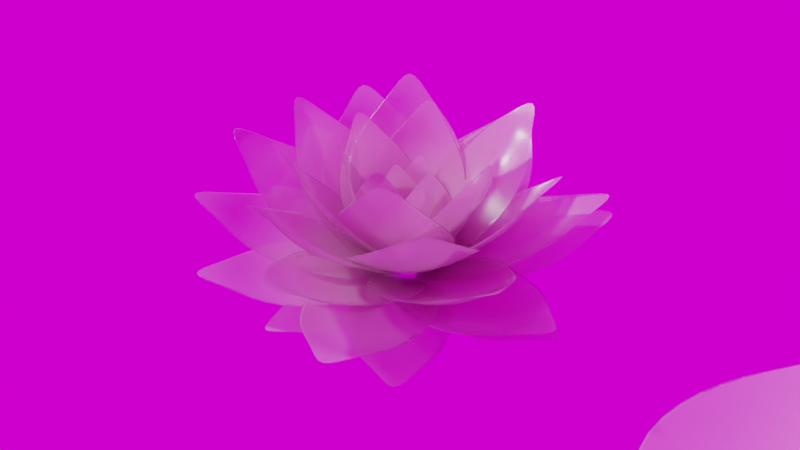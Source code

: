 # Source: blend.blend  (saved by Blender 3.1.7; exported with 4.5.12 LTS)
import bpy
from mathutils import Matrix  # noqa: F401  (used for matrix-valued properties, if any)

bpy.ops.wm.read_factory_settings(use_empty=True)
scene = bpy.context.scene
scene.name = 'Scene'

# ---- collections
col_collection = bpy.data.collections.new('Collection'); scene.collection.children.link(col_collection)

# ---- images (referenced by path relative to the original .blend; pixels are not part of the script)
import os
ASSET_DIR = os.environ.get("B2B_ASSET_DIR", "")  # directory of the original .blend (textures are referenced by path, not embedded)
HERE = os.path.dirname(os.path.abspath(__file__))  # packed textures are extracted next to this script under _unpacked/

def load_image(name, relpath, width, height, colorspace="sRGB"):
    """Load a texture the original file referenced (path relative to the .blend, or extracted next to this script)."""
    p = next((c for c in (os.path.join(HERE, relpath), os.path.join(ASSET_DIR, relpath)) if relpath and os.path.exists(c)), "")
    if p:
        img = bpy.data.images.load(p, check_existing=True)
        img.name = name
    else:  # same state as the original file: an image datablock whose file is absent (Cycles renders it pink)
        img = bpy.data.images.new(name, width, height)
        img.source = "FILE"
        img.filepath = "//" + (relpath or name)
    img.colorspace_settings.name = colorspace
    return img
img_lakeside_2k_hdr = load_image('lakeside_2k.hdr', 'texture/lakeside_2k.hdr', 1024, 1024, 'Linear Rec.709')

# ---- materials (node trees are filled in below, after node groups)
mat_x = bpy.data.materials.new('花')

# ---- node groups
ng_x = bpy.data.node_groups.new('花', 'GeometryNodeTree')
_s = ng_x.interface.new_socket(name='Geometry', in_out='OUTPUT', socket_type='NodeSocketGeometry')
_s = ng_x.interface.new_socket(name='Geometry', in_out='INPUT', socket_type='NodeSocketGeometry')
ng_x.is_modifier = True
# nodes of '花' reference scene objects; filled in after objects exist

# ---- material node trees
mat_x.use_nodes = True; mat_x.node_tree.nodes.clear()
_N = mat_x.node_tree.nodes; _L = mat_x.node_tree.links
n0 = _N.new('ShaderNodeOutputMaterial'); n0.name = 'Material Output'; n0.location = (300, 300)
n1 = _N.new('ShaderNodeBsdfTransparent'); n1.name = 'Transparent BSDF'; n1.location = (-66, 342)
n2 = _N.new('ShaderNodeMixShader'); n2.name = 'Mix Shader'; n2.location = (121, 284)
n3 = _N.new('ShaderNodeFresnel'); n3.name = 'Fresnel'; n3.location = (-309, 260)
n3.inputs[0].default_value = 1.45
n4 = _N.new('ShaderNodeMixShader'); n4.name = 'Mix Shader.001'; n4.location = (-63, 159)
n5 = _N.new('ShaderNodeBsdfAnisotropic'); n5.name = 'Glossy BSDF'; n5.location = (-234, -45)
n5.distribution = 'GGX'
n5.inputs[1].default_value = 0.2
n6 = _N.new('ShaderNodeBsdfTranslucent'); n6.name = 'Translucent BSDF'; n6.location = (-553, 111)
n7 = _N.new('ShaderNodeMixShader'); n7.name = 'Mix Shader.002'; n7.location = (-267, 122)
n8 = _N.new('ShaderNodeBsdfDiffuse'); n8.name = 'Diffuse BSDF'; n8.location = (-550, -45)
n9 = _N.new('ShaderNodeRGB'); n9.name = 'RGB'; n9.location = (-790, 38)
n9.outputs[0].default_value = (1.0, 0.554, 0.8216, 1.0)
n10 = _N.new('ShaderNodeBsdfAnisotropic'); n10.name = '光泽 BSDF'; n10.location = (47, -18)
n10.distribution = 'GGX'
_L.new(n1.outputs[0], n2.inputs[1])
_L.new(n4.outputs[0], n2.inputs[2])
_L.new(n3.outputs[0], n4.inputs[0])
_L.new(n7.outputs[0], n4.inputs[1])
_L.new(n5.outputs[0], n4.inputs[2])
_L.new(n6.outputs[0], n7.inputs[1])
_L.new(n8.outputs[0], n7.inputs[2])
_L.new(n9.outputs[0], n6.inputs[0])
_L.new(n9.outputs[0], n8.inputs[0])
_L.new(n9.outputs[0], n10.inputs[0])
_L.new(n2.outputs[0], n0.inputs[0])
n0.is_active_output = True

# ---- world
world_world = bpy.data.worlds.new('World'); scene.world = world_world
world_world.use_nodes = True; world_world.node_tree.nodes.clear()
_N = world_world.node_tree.nodes; _L = world_world.node_tree.links
n0 = _N.new('ShaderNodeOutputWorld'); n0.name = 'World Output'; n0.location = (300, 300)
n1 = _N.new('ShaderNodeBackground'); n1.name = 'Background'; n1.location = (10, 300)
n2 = _N.new('ShaderNodeTexEnvironment'); n2.name = '环境纹理'; n2.location = (-280, 260)
n2.image = img_lakeside_2k_hdr
_L.new(n1.outputs[0], n0.inputs[0])
_L.new(n2.outputs[0], n1.inputs[0])
n0.is_active_output = True
world_world.color = (0.05088, 0.05088, 0.05088)
world_world.use_sun_shadow = False
world_world.sun_shadow_jitter_overblur = 0.0

# ---- cameras
cam_camera = bpy.data.cameras.new('Camera')
cam_camera.clip_end = 100.0
cam_camera.ortho_scale = 7.314

# ---- meshes
me_x = bpy.data.meshes.new('立方体')
me_x.from_pydata([(-1.0, -1.0, -1.0), (-1.0, -1.0, 1.0), (-1.0, 1.0, -1.0), (-1.0, 1.0, 1.0), (1.0, -1.0, -1.0), (1.0, -1.0, 1.0), (1.0, 1.0, -1.0), (1.0, 1.0, 1.0)], [], [(0, 1, 3, 2), (2, 3, 7, 6), (6, 7, 5, 4), (4, 5, 1, 0), (2, 6, 4, 0), (7, 3, 1, 5)])
_uv = me_x.uv_layers.new(name='UV 贴图')
_uv.uv.foreach_set('vector', [0.375, 0.0, 0.625, 0.0, 0.625, 0.25, 0.375, 0.25, 0.375, 0.25, 0.625, 0.25, 0.625, 0.5, 0.375, 0.5, 0.375, 0.5, 0.625, 0.5, 0.625, 0.75, 0.375, 0.75, 0.375, 0.75, 0.625, 0.75, 0.625, 1.0, 0.375, 1.0, 0.125, 0.5, 0.375, 0.5, 0.375, 0.75, 0.125, 0.75, 0.625, 0.5, 0.875, 0.5, 0.875, 0.75, 0.625, 0.75])
me_x.use_remesh_fix_poles = True
me_x.use_remesh_preserve_attributes = False
me_x.update()
me_x_1 = bpy.data.meshes.new('平面')
me_x_1.from_pydata([(-1.366, 0.0, 0.4079), (-0.08352, -0.1892, 0.05836), (-0.08352, 0.1892, 0.05836), (-0.3657, -0.4445, 0.1828), (-0.08352, 0.0, 0.0), (-0.3657, 0.4445, 0.1828), (-0.3657, 0.0, 0.0), (-0.8657, 0.3917, 0.2358), (-0.8657, -0.3917, 0.2358), (-0.8657, 0.0, 0.05885), (-1.116, 0.1423, 0.3271), (-1.116, 0.0, 0.3298), (-1.116, -0.1423, 0.3271)], [], [(6, 4, 2, 5), (9, 6, 5, 7), (8, 3, 6, 9), (3, 1, 4, 6), (12, 8, 9, 11), (11, 9, 7, 10), (0, 11, 10), (0, 12, 11)])
me_x_1.polygons.foreach_set('use_smooth', [True] * 8)
_uv = me_x_1.uv_layers.new(name='UV 贴图')
_uv.uv.foreach_set('vector', [0.5, 0.5, 1.0, 0.5, 1.0, 1.0, 0.5, 1.0, 0.25, 0.5, 0.5, 0.5, 0.5, 1.0, 0.25, 1.0, 0.25, 0.0, 0.5, 0.0, 0.5, 0.5, 0.25, 0.5, 0.5, 0.0, 1.0, 0.0, 1.0, 0.5, 0.5, 0.5, 0.125, 0.0, 0.25, 0.0, 0.25, 0.5, 0.125, 0.5, 0.125, 0.5, 0.25, 0.5, 0.25, 1.0, 0.125, 1.0, 0.0, 0.5, 0.125, 0.5, 0.125, 1.0, 0.0, 0.0, 0.125, 0.0, 0.125, 0.5])
me_x_1.materials.append(mat_x)
me_x_1.use_remesh_fix_poles = True
me_x_1.use_remesh_preserve_attributes = False
me_x_1.use_mirror_y = True
me_x_1.update()

# ---- objects
ob_camera = bpy.data.objects.new('Camera', cam_camera)
ob_x = bpy.data.objects.new('花', me_x)
ob_x_1 = bpy.data.objects.new('花瓣', me_x_1)
_N = ng_x.nodes; _L = ng_x.links
n0 = _N.new('NodeGroupOutput'); n0.name = '组输出'; n0.location = (710, 0)
n1 = _N.new('GeometryNodeSetPosition'); n1.name = '设置位置'; n1.location = (244, 401)
n2 = _N.new('ShaderNodeVectorMath'); n2.name = '矢量运算.001'; n2.location = (53, 266)
n2.operation = 'MULTIPLY'
n3 = _N.new('FunctionNodeRotateEuler'); n3.name = '欧拉旋转'; n3.location = (269, -17)
n3.rotation_type = 'AXIS_ANGLE'
n3.space = 'LOCAL'
n3.inputs[1].default_value = (0.0, 0.9372, 0.0)
n3.inputs[2].default_value = (0.0, 1.0, 0.0)
n4 = _N.new('ShaderNodeFloatCurve'); n4.name = '浮点曲线'; n4.location = (-91, -587)
_c = n4.mapping.curves[0]
while len(_c.points) > 2: _c.points.remove(_c.points[-1])
_c.points[0].location = (0.0, 0.0); _c.points[0].handle_type = 'AUTO'
_c.points[1].location = (0.28182, 0.82187); _c.points[1].handle_type = 'AUTO'
_p = _c.points.new(0.88409, 0.28437); _p.handle_type = 'AUTO'
_p = _c.points.new(1.0, 0.0); _p.handle_type = 'AUTO'
n4.mapping.update()
n5 = _N.new('GeometryNodeSplineParameter'); n5.name = '样条线参数'; n5.location = (-938, 118)
n6 = _N.new('GeometryNodeCurvePrimitiveLine'); n6.name = '曲线直线'; n6.location = (-238, 472)
n6.inputs[1].default_value = (0.0, 0.0, 0.0001)
n7 = _N.new('GeometryNodeResampleCurve'); n7.name = '曲线重采样'; n7.location = (-57, 478)
n7.keep_last_segment = False
n7.inputs[2].default_value = 50
n8 = _N.new('GeometryNodeInstanceOnPoints'); n8.name = '实例化于点上'; n8.location = (524, 95)
n9 = _N.new('GeometryNodeObjectInfo'); n9.name = '物体信息'; n9.location = (220, 191)
n9.inputs[0].default_value = ob_x_1
n9.inputs[1].default_value = True
n10 = _N.new('NodeGroupInput'); n10.name = '组输入'; n10.location = (-508, 163)
n11 = _N.new('ShaderNodeMath'); n11.name = '运算'; n11.location = (-744, 19)
n11.operation = 'SUBTRACT'
n11.inputs[1].default_value = 0.004
n12 = _N.new('ShaderNodeMath'); n12.name = '运算.001'; n12.location = (-538, -18)
n12.operation = 'FRACT'
n12.inputs[1].default_value = 24.0
n13 = _N.new('GeometryNodeInputIndex'); n13.name = 'Index'; n13.location = (-183, -82)
n14 = _N.new('ShaderNodeMapRange'); n14.name = '映射范围'; n14.location = (-171, -272)
n14.inputs[3].default_value = -0.5
n14.inputs[4].default_value = 1.5
n15 = _N.new('ShaderNodeVectorMath'); n15.name = '矢量运算'; n15.location = (-16, -55)
n15.operation = 'MULTIPLY'
n15.inputs[1].default_value = (0.0, 0.0, 1.0)
_L.new(n8.outputs[0], n0.inputs[0])
_L.new(n6.outputs[0], n7.inputs[0])
_L.new(n1.outputs[0], n8.inputs[0])
_L.new(n9.outputs[4], n8.inputs[2])
_L.new(n4.outputs[0], n8.inputs[6])
_L.new(n12.outputs[0], n4.inputs[1])
_L.new(n13.outputs[0], n15.inputs[0])
_L.new(n3.outputs[0], n8.inputs[5])
_L.new(n11.outputs[0], n12.inputs[0])
_L.new(n2.outputs[0], n1.inputs[3])
_L.new(n12.outputs[0], n2.inputs[1])
_L.new(n15.outputs[0], n3.inputs[0])
_L.new(n12.outputs[0], n14.inputs[0])
_L.new(n5.outputs[0], n11.inputs[0])
_L.new(n7.outputs[0], n1.inputs[0])
_L.new(n14.outputs[0], n3.inputs[3])
n0.is_active_output = True

# ---- transforms, parenting, visibility, modifiers, constraints
ob_camera.location = (2.846, 3.645, 3.106)
ob_camera.rotation_euler = (1.022, 6.139e-07, 2.483)
ob_camera.lock_rotations_4d = False
ob_camera.empty_display_type = 'ARROWS'
ob_camera.color = (0.0, 0.0, 0.0, 0.0)
ob_camera.display_type = 'WIRE'
ob_camera.lineart.crease_threshold = 0.0
ob_x.location = (0.0, 0.0, 0.0)
_m = ob_x.modifiers.new('GeometryNodes', 'NODES')
_m.node_group = ng_x
ob_x_1.location = (0.2666, 1.87, -0.2355)
ob_x_1.use_mesh_mirror_y = True
_m = ob_x_1.modifiers.new('实体化', 'SOLIDIFY')
_m.thickness = 0.0001
_m.offset = 0.0
_m = ob_x_1.modifiers.new('细分', 'SUBSURF')
_m.levels = 2
_m.show_only_control_edges = False

# ---- collection membership
col_collection.objects.link(ob_camera)
col_collection.objects.link(ob_x)
col_collection.objects.link(ob_x_1)

# ---- scene / render settings (as saved in the file)
scene.camera = ob_camera
scene.frame_start = 1; scene.frame_end = 250; scene.frame_set(1)
scene.render.engine = 'CYCLES'
scene.render.image_settings.file_format = 'FFMPEG'
scene.render.image_settings.color_mode = 'RGB'
scene.cycles.samples = 32
scene.cycles.sampling_pattern = 'TABULATED_SOBOL'
scene.cycles.use_light_tree = False
scene.view_settings.view_transform = 'Filmic'
bpy.context.view_layer.update()

# ---- added for rendering (the .blend has no usable light): sun
light_auto_sun = bpy.data.lights.new('AutoSun', 'SUN')
light_auto_sun.energy = 3.0
light_auto_sun.angle = 0.0523599
ob_auto_sun = bpy.data.objects.new('AutoSun', light_auto_sun)
scene.collection.objects.link(ob_auto_sun)
ob_auto_sun.rotation_euler = (0.872665, 0.174533, 0.523599)
bpy.context.view_layer.update()

